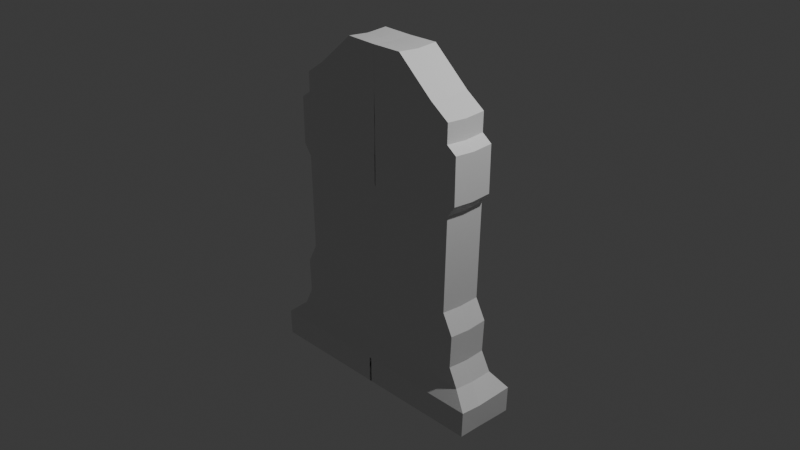 # Source: tombstone_v1.blend  (saved by Blender 4.0.36; exported with 4.5.12 LTS)
import bpy
from mathutils import Matrix  # noqa: F401  (used for matrix-valued properties, if any)

bpy.ops.wm.read_factory_settings(use_empty=True)
scene = bpy.context.scene
scene.name = 'Scene'

# ---- collections
col_collection = bpy.data.collections.new('Collection'); scene.collection.children.link(col_collection)

# ---- materials (node trees are filled in below, after node groups)
mat_material = bpy.data.materials.new('Material')
mat_material.alpha_threshold = 0.0
mat_material.use_transparent_shadow = False
mat_material.roughness = 0.5
mat_material.line_color = (0.0, 0.0, 0.0, 1.0)

# ---- material node trees
mat_material.use_nodes = True; mat_material.node_tree.nodes.clear()
_N = mat_material.node_tree.nodes; _L = mat_material.node_tree.links
n0 = _N.new('ShaderNodeOutputMaterial'); n0.name = 'Material Output'; n0.location = (300, 300)
n1 = _N.new('ShaderNodeBsdfPrincipled'); n1.name = 'Principled BSDF'; n1.location = (10, 300)
n1.inputs[3].default_value = 1.45
_L.new(n1.outputs[0], n0.inputs[0])
n0.is_active_output = True

# ---- world
world_world = bpy.data.worlds.new('World'); scene.world = world_world
world_world.use_nodes = True; world_world.node_tree.nodes.clear()
_N = world_world.node_tree.nodes; _L = world_world.node_tree.links
n0 = _N.new('ShaderNodeOutputWorld'); n0.name = 'World Output'; n0.location = (300, 300)
n1 = _N.new('ShaderNodeBackground'); n1.name = 'Background'; n1.location = (10, 300)
n1.inputs[0].default_value = (0.05088, 0.05088, 0.05088, 1.0)
_L.new(n1.outputs[0], n0.inputs[0])
n0.is_active_output = True
world_world.color = (0.05088, 0.05088, 0.05088)
world_world.use_sun_shadow = False
world_world.sun_shadow_jitter_overblur = 0.0

# ---- cameras
cam_camera = bpy.data.cameras.new('Camera')
cam_camera.clip_end = 100.0
cam_camera.ortho_scale = 7.314

# ---- lights
light_light = bpy.data.lights.new('Light', 'POINT')
light_light.transmission_factor = 0.0
light_light.use_soft_falloff = False
light_light.energy = 1000.0
light_light.shadow_soft_size = 0.1
light_light.shadow_maximum_resolution = 0.006
light_light.use_absolute_resolution = True

# ---- meshes
me_cube = bpy.data.meshes.new('Cube')
me_cube.from_pydata([(0.01397, -1.0, -1.0), (-1.051, -1.0, 1.534), (-1.0, -1.0, -1.0), (-1.024, -1.0, 0.3613), (-1.151, -1.0, -1.0), (-1.144, -1.0, 1.67), (-1.419, -1.0, -1.0), (-0.0003229, -1.0, 2.973), (-0.9666, -1.003, -0.2845), (-1.237, -1.039, -0.5148), (-1.13, -1.0, -0.2842), (-1.148, -1.0, 0.1199), (-1.148, -1.0, 2.237), (-1.031, -1.0, 2.326), (-1.034, -1.0, 2.564), (-0.8057, -1.0, 2.73), (-0.0002455, -1.0, 3.125), (-0.3644, -1.0, 3.132), (0.01317, -1.028, -0.5126), (0.01312, -1.515, -0.6845), (0.01397, -1.515, -1.0), (-1.0, -1.515, -1.0), (-1.429, -1.515, -0.682), (-1.151, -1.515, -1.0), (-1.419, -1.515, -1.0), (-1.074, -1.021, -0.5185), (-0.9785, -1.014, 0.1159), (-0.8401, -1.036, 0.3637), (-0.8687, -1.0, 1.537), (-0.9712, -1.0, 1.679), (-0.9716, -1.0, 2.215), (-0.8596, -1.0, 2.31), (-0.8586, -1.0, 2.503), (-0.5891, -1.0, 2.7), (-0.2743, -1.0, 2.981), (0.01251, -1.006, -0.2861), (-0.9662, -0.8469, -0.2851), (0.01296, -0.9231, -0.2867), (-0.9781, -0.7628, 0.1153), (-0.8397, -0.7841, 0.3632), (-0.8682, -0.7485, 1.536), (0.00762, -0.7485, 1.526), (0.008509, -0.7485, 1.678), (0.005005, -0.7485, 2.245), (0.004429, -0.7485, 2.338), (0.001761, -0.7485, 2.577), (-3.576e-05, -0.7485, 2.737), (8.367e-05, -0.7485, 2.972), (-0.9708, -0.7485, 1.679), (-0.9712, -0.7485, 2.214), (-0.8592, -0.7485, 2.309), (-0.8581, -0.7485, 2.503), (-0.5887, -0.7485, 2.7), (-0.2739, -0.7485, 2.98), (-0.8692, -0.8544, -0.2852), (-0.8743, -0.8152, 0.1092), (4.273e-05, -0.7485, 2.892), (-0.7303, -0.8193, 0.3592), (-0.7614, -0.7521, 1.544), (-0.8819, -0.7485, 1.707), (-0.8819, -0.7485, 2.187), (-0.742, -0.7485, 2.298), (-0.742, -0.7485, 2.49), (-0.4893, -0.7485, 2.666), (-0.2367, -0.7485, 2.896), (-0.8709, -0.8412, -0.1524), (0.01257, -0.9102, -0.1525), (0.00762, -0.7485, 1.526), (0.008509, -0.7485, 1.678), (0.005005, -0.7485, 2.245), (0.004429, -0.7485, 2.338), (0.001761, -0.7485, 2.577), (-3.576e-05, -0.7485, 2.737), (4.273e-05, -0.7485, 2.892), (-0.8709, -0.8412, -0.1524), (-0.8743, -0.8152, 0.1092), (-0.7303, -0.8193, 0.3592), (-0.7614, -0.7521, 1.544), (-0.8819, -0.7485, 1.707), (-0.8819, -0.7485, 2.187), (-0.742, -0.7485, 2.298), (-0.742, -0.7485, 2.49), (-0.4893, -0.7485, 2.666), (-0.2367, -0.7485, 2.896), (0.01257, -0.9102, -0.1525), (0.007486, -0.8656, 1.527), (0.008375, -0.8884, 1.678), (0.00487, -0.8884, 2.245), (0.004294, -0.8884, 2.338), (0.001626, -0.8884, 2.577), (-0.0001706, -0.8884, 2.738), (-9.208e-05, -0.8884, 2.892), (-0.8711, -0.9812, -0.1521), (-0.8744, -0.9552, 0.1095), (-0.7304, -0.9593, 0.3595), (-0.7615, -0.892, 1.544), (-0.882, -0.8884, 1.708), (-0.882, -0.8884, 2.187), (-0.7421, -0.8884, 2.298), (-0.7421, -0.8884, 2.49), (-0.4895, -0.8884, 2.667), (-0.2369, -0.8884, 2.896), (0.01243, -1.027, -0.1522), (-1.051, 0.1903, 1.519), (-1.024, 0.1903, 0.352), (-1.237, 0.2026, -0.5263), (-1.13, 0.1905, -0.2998), (-1.147, 0.1903, 0.1008), (0.01407, 0.3136, -0.5286), (-1.143, 0.1903, 1.655), (0.007941, 0.1903, 1.512), (0.00883, 0.1903, 1.663), (-1.147, 0.1903, 2.222), (0.005326, 0.1903, 2.23), (-1.03, 0.1903, 2.31), (0.004749, 0.1903, 2.323), (0.002081, 0.1903, 2.562), (-1.033, 0.1903, 2.549), (-0.8049, 0.1903, 2.715), (0.0002846, 0.1903, 2.723), (-0.3637, 0.1903, 3.117), (0.0004813, 0.1903, 3.11), (0.01469, 0.6716, -0.9938), (-0.9993, 0.6716, -0.9938), (0.01383, 0.6716, -0.6922), (-1.15, 0.6716, -0.9938), (-1.418, 0.6716, -0.9938), (-1.428, 0.6716, -0.7016), (-1.052, 1.419, 1.542), (-1.025, 1.419, 0.3748), (-1.238, 1.431, -0.5035), (-1.131, 1.419, -0.277), (-1.148, 1.419, 0.1236), (0.01297, 1.542, -0.5058), (-1.145, 1.419, 1.678), (0.006838, 1.419, 1.535), (0.007727, 1.419, 1.686), (-1.148, 1.419, 2.245), (0.004223, 1.419, 2.253), (-1.031, 1.419, 2.333), (0.003647, 1.419, 2.346), (0.0009781, 1.419, 2.585), (-1.034, 1.419, 2.572), (-0.806, 1.419, 2.738), (-0.0008182, 1.419, 2.746), (-0.3648, 1.419, 3.14), (-0.0006214, 1.419, 3.133), (0.01359, 1.9, -0.9922), (-1.0, 1.9, -0.9922), (0.01273, 1.9, -0.6693), (-1.151, 1.9, -0.9922), (-1.42, 1.9, -0.9922), (-1.429, 1.9, -0.6787)], [], [(124, 108, 18, 0, 122), (6, 4, 23, 24), (12, 112, 109, 5), (4, 125, 123, 2), (2, 123, 122, 0), (9, 25, 8, 26, 27, 28, 29, 30, 31, 32, 33, 34, 7, 16, 17, 15, 14, 13, 12, 5, 1, 3, 11, 10), (10, 106, 105, 9), (19, 22, 24, 23, 21, 20), (3, 104, 107, 11), (13, 114, 112, 12), (6, 126, 125, 4), (22, 127, 126, 6, 24), (0, 18, 19, 20), (5, 109, 103, 1), (18, 108, 110, 41, 66, 37, 35), (42, 111, 113, 43), (14, 117, 114, 13), (15, 118, 117, 14), (18, 25, 9, 22, 19), (4, 2, 21, 23), (17, 120, 118, 15), (45, 116, 119, 46), (46, 119, 121, 16, 7, 47, 56), (16, 121, 120, 17), (41, 110, 111, 42), (2, 0, 20, 21), (9, 105, 127, 22), (35, 8, 25, 18), (33, 32, 51, 52), (11, 107, 106, 10), (47, 53, 52, 51, 50, 49, 48, 40, 39, 38, 55, 57, 58, 59, 60, 61, 62, 63, 64, 56), (28, 27, 39, 40), (34, 33, 52, 53), (7, 34, 53, 47), (29, 28, 40, 48), (30, 29, 48, 49), (8, 35, 37, 54, 36), (31, 30, 49, 50), (32, 31, 50, 51), (26, 8, 36, 38), (27, 26, 38, 39), (43, 113, 115, 44), (44, 115, 116, 45), (80, 79, 97, 98), (54, 65, 55, 38, 36), (66, 41, 67, 84), (66, 65, 54, 37), (44, 45, 71, 70), (60, 59, 78, 79), (65, 66, 84, 74), (45, 46, 72, 71), (61, 60, 79, 80), (55, 65, 74, 75), (46, 56, 73, 72), (62, 61, 80, 81), (63, 62, 81, 82), (64, 63, 82, 83), (41, 42, 68, 67), (57, 55, 75, 76), (56, 64, 83, 73), (58, 57, 76, 77), (42, 43, 69, 68), (43, 44, 70, 69), (59, 58, 77, 78), (91, 101, 100, 99, 98, 97, 96, 95, 94, 93, 92, 102, 85, 86, 87, 88, 89, 90), (71, 72, 90, 89), (81, 80, 98, 99), (72, 73, 91, 90), (82, 81, 99, 100), (75, 74, 92, 93), (83, 82, 100, 101), (76, 75, 93, 94), (67, 68, 86, 85), (73, 83, 101, 91), (77, 76, 94, 95), (68, 69, 87, 86), (84, 67, 85, 102), (78, 77, 95, 96), (69, 70, 88, 87), (74, 84, 102, 92), (79, 78, 96, 97), (70, 71, 89, 88), (108, 124, 149, 133), (115, 113, 138, 140), (121, 119, 144, 146), (1, 103, 104, 3), (133, 130, 131, 132, 129, 128, 134, 137, 139, 142, 143, 145, 146, 144, 141, 140, 138, 136, 135), (152, 149, 147, 148, 150, 151), (130, 133, 149, 152), (107, 104, 129, 132), (122, 123, 148, 147), (116, 115, 140, 141), (110, 108, 133, 135), (124, 122, 147, 149), (114, 117, 142, 139), (103, 109, 134, 128), (123, 125, 150, 148), (117, 118, 143, 142), (111, 110, 135, 136), (125, 126, 151, 150), (119, 116, 141, 144), (109, 112, 137, 134), (126, 127, 152, 151), (104, 103, 128, 129), (120, 121, 146, 145), (113, 111, 136, 138), (105, 106, 131, 130), (118, 120, 145, 143), (112, 114, 139, 137), (127, 105, 130, 152), (106, 107, 132, 131)])
_uv = me_cube.uv_layers.new(name='UVMap')
_uv.uv.foreach_set('vector', [0.4069, 0.5, 0.4069, 0.5, 0.4062, 0.75, 0.375, 0.75, 0.375, 0.5, 0.125, 0.75, 0.125, 0.75, 0.125, 0.75, 0.125, 0.75, 0.625, 0.0, 0.625, 0.25, 0.625, 0.25, 0.625, 0.0, 0.125, 0.75, 0.125, 0.5, 0.125, 0.5, 0.125, 0.75, 0.125, 0.75, 0.125, 0.5, 0.375, 0.5, 0.375, 0.75, 0.4397, 1.0, 0.4353, 0.9674, 0.4587, 0.9563, 0.5118, 0.9686, 0.5277, 0.9486, 0.6107, 0.9548, 0.6186, 0.9711, 0.6221, 0.9757, 0.6212, 0.9618, 0.6228, 0.974, 0.6227, 0.9523, 0.6238, 0.9013, 0.625, 0.75, 0.625, 0.75, 0.625, 1.0, 0.625, 1.0, 0.625, 1.0, 0.625, 1.0, 0.625, 1.0, 0.625, 1.0, 0.625, 1.0, 0.5413, 1.0, 0.5258, 1.0, 0.4622, 1.0, 0.4622, 0.0, 0.4611, 0.25, 0.4391, 0.25, 0.4397, 0.0, 0.4062, 0.75, 0.4397, 1.0, 0.375, 1.0, 0.375, 1.0, 0.375, 1.0, 0.375, 0.75, 0.5413, 0.0, 0.542, 0.25, 0.5253, 0.25, 0.5258, 0.0, 0.625, 0.0, 0.625, 0.25, 0.625, 0.25, 0.625, 0.0, 0.125, 0.75, 0.125, 0.5, 0.125, 0.5, 0.125, 0.75, 0.4397, 0.0, 0.4391, 0.25, 0.375, 0.25, 0.375, 0.0, 0.375, 0.0, 0.375, 0.75, 0.4062, 0.75, 0.4062, 0.75, 0.375, 0.75, 0.625, 0.0, 0.625, 0.25, 0.625, 0.25, 0.625, 0.0, 0.4062, 0.75, 0.4069, 0.5, 0.625, 0.5, 0.625, 0.75, 0.4449, 0.75, 0.4305, 0.75, 0.4305, 0.75, 0.625, 0.75, 0.625, 0.5, 0.625, 0.5, 0.625, 0.75, 0.625, 0.0, 0.625, 0.25, 0.625, 0.25, 0.625, 0.0, 0.625, 0.0, 0.625, 0.25, 0.625, 0.25, 0.625, 0.0, 0.4062, 0.75, 0.4353, 0.9674, 0.4397, 1.0, 0.4397, 1.0, 0.4062, 0.75, 0.125, 0.75, 0.125, 0.75, 0.125, 0.75, 0.125, 0.75, 0.625, 0.0, 0.625, 0.25, 0.625, 0.25, 0.625, 0.0, 0.625, 0.75, 0.625, 0.5, 0.625, 0.5, 0.625, 0.75, 0.625, 0.75, 0.625, 0.5, 0.625, 0.5, 0.625, 0.75, 0.625, 0.75, 0.625, 0.75, 0.625, 0.75, 0.625, 0.75, 0.625, 0.5, 0.875, 0.5, 0.875, 0.75, 0.625, 0.75, 0.625, 0.5, 0.625, 0.5, 0.625, 0.75, 0.125, 0.75, 0.375, 0.75, 0.375, 0.75, 0.125, 0.75, 0.4397, 0.0, 0.4391, 0.25, 0.4391, 0.25, 0.4397, 0.0, 0.4305, 0.75, 0.4587, 0.9563, 0.4353, 0.9674, 0.4062, 0.75, 0.6227, 0.9523, 0.6228, 0.974, 0.6228, 0.974, 0.6227, 0.9523, 0.5258, 0.0, 0.5253, 0.25, 0.4611, 0.25, 0.4622, 0.0, 0.625, 0.75, 0.6238, 0.9013, 0.6227, 0.9523, 0.6228, 0.974, 0.6212, 0.9618, 0.6221, 0.9757, 0.6186, 0.9711, 0.6107, 0.9548, 0.5277, 0.9486, 0.5118, 0.9686, 0.504, 0.9456, 0.5207, 0.9204, 0.6055, 0.9298, 0.6157, 0.9533, 0.6205, 0.9589, 0.6197, 0.9383, 0.6216, 0.9528, 0.6219, 0.9193, 0.6233, 0.866, 0.625, 0.75, 0.6107, 0.9548, 0.5277, 0.9486, 0.5277, 0.9486, 0.6107, 0.9548, 0.6238, 0.9013, 0.6227, 0.9523, 0.6227, 0.9523, 0.6238, 0.9013, 0.625, 0.75, 0.6238, 0.9013, 0.6238, 0.9013, 0.625, 0.75, 0.6186, 0.9711, 0.6107, 0.9548, 0.6107, 0.9548, 0.6186, 0.9711, 0.6221, 0.9757, 0.6186, 0.9711, 0.6186, 0.9711, 0.6221, 0.9757, 0.4587, 0.9563, 0.4305, 0.75, 0.4305, 0.75, 0.4559, 0.9358, 0.4587, 0.9563, 0.6212, 0.9618, 0.6221, 0.9757, 0.6221, 0.9757, 0.6212, 0.9618, 0.6228, 0.974, 0.6212, 0.9618, 0.6212, 0.9618, 0.6228, 0.974, 0.5118, 0.9686, 0.4587, 0.9563, 0.4587, 0.9563, 0.5118, 0.9686, 0.5277, 0.9486, 0.5118, 0.9686, 0.5118, 0.9686, 0.5277, 0.9486, 0.625, 0.75, 0.625, 0.5, 0.625, 0.5, 0.625, 0.75, 0.625, 0.75, 0.625, 0.5, 0.625, 0.5, 0.625, 0.75, 0.6197, 0.9383, 0.6205, 0.9589, 0.6205, 0.9589, 0.6197, 0.9383, 0.4559, 0.9358, 0.4721, 0.9391, 0.504, 0.9456, 0.5118, 0.9686, 0.4587, 0.9563, 0.4449, 0.75, 0.625, 0.75, 0.625, 0.75, 0.4449, 0.75, 0.4449, 0.75, 0.4721, 0.9391, 0.4559, 0.9358, 0.4305, 0.75, 0.625, 0.75, 0.625, 0.75, 0.625, 0.75, 0.625, 0.75, 0.6205, 0.9589, 0.6157, 0.9533, 0.6157, 0.9533, 0.6205, 0.9589, 0.4721, 0.9391, 0.4449, 0.75, 0.4449, 0.75, 0.4721, 0.9391, 0.625, 0.75, 0.625, 0.75, 0.625, 0.75, 0.625, 0.75, 0.6197, 0.9383, 0.6205, 0.9589, 0.6205, 0.9589, 0.6197, 0.9383, 0.504, 0.9456, 0.4721, 0.9391, 0.4721, 0.9391, 0.504, 0.9456, 0.625, 0.75, 0.625, 0.75, 0.625, 0.75, 0.625, 0.75, 0.6216, 0.9528, 0.6197, 0.9383, 0.6197, 0.9383, 0.6216, 0.9528, 0.6219, 0.9193, 0.6216, 0.9528, 0.6216, 0.9528, 0.6219, 0.9193, 0.6233, 0.866, 0.6219, 0.9193, 0.6219, 0.9193, 0.6233, 0.866, 0.625, 0.75, 0.625, 0.75, 0.625, 0.75, 0.625, 0.75, 0.5207, 0.9204, 0.504, 0.9456, 0.504, 0.9456, 0.5207, 0.9204, 0.625, 0.75, 0.6233, 0.866, 0.6233, 0.866, 0.625, 0.75, 0.6055, 0.9298, 0.5207, 0.9204, 0.5207, 0.9204, 0.6055, 0.9298, 0.625, 0.75, 0.625, 0.75, 0.625, 0.75, 0.625, 0.75, 0.625, 0.75, 0.625, 0.75, 0.625, 0.75, 0.625, 0.75, 0.6157, 0.9533, 0.6055, 0.9298, 0.6055, 0.9298, 0.6157, 0.9533, 0.625, 0.75, 0.6233, 0.866, 0.6219, 0.9193, 0.6216, 0.9528, 0.6197, 0.9383, 0.6205, 0.9589, 0.6157, 0.9533, 0.6055, 0.9298, 0.5207, 0.9204, 0.504, 0.9456, 0.4721, 0.9391, 0.4449, 0.75, 0.625, 0.75, 0.625, 0.75, 0.625, 0.75, 0.625, 0.75, 0.625, 0.75, 0.625, 0.75, 0.625, 0.75, 0.625, 0.75, 0.625, 0.75, 0.625, 0.75, 0.6216, 0.9528, 0.6197, 0.9383, 0.6197, 0.9383, 0.6216, 0.9528, 0.625, 0.75, 0.625, 0.75, 0.625, 0.75, 0.625, 0.75, 0.6219, 0.9193, 0.6216, 0.9528, 0.6216, 0.9528, 0.6219, 0.9193, 0.504, 0.9456, 0.4721, 0.9391, 0.4721, 0.9391, 0.504, 0.9456, 0.6233, 0.866, 0.6219, 0.9193, 0.6219, 0.9193, 0.6233, 0.866, 0.5207, 0.9204, 0.504, 0.9456, 0.504, 0.9456, 0.5207, 0.9204, 0.625, 0.75, 0.625, 0.75, 0.625, 0.75, 0.625, 0.75, 0.625, 0.75, 0.6233, 0.866, 0.6233, 0.866, 0.625, 0.75, 0.6055, 0.9298, 0.5207, 0.9204, 0.5207, 0.9204, 0.6055, 0.9298, 0.625, 0.75, 0.625, 0.75, 0.625, 0.75, 0.625, 0.75, 0.4449, 0.75, 0.625, 0.75, 0.625, 0.75, 0.4449, 0.75, 0.6157, 0.9533, 0.6055, 0.9298, 0.6055, 0.9298, 0.6157, 0.9533, 0.625, 0.75, 0.625, 0.75, 0.625, 0.75, 0.625, 0.75, 0.4721, 0.9391, 0.4449, 0.75, 0.4449, 0.75, 0.4721, 0.9391, 0.6205, 0.9589, 0.6157, 0.9533, 0.6157, 0.9533, 0.6205, 0.9589, 0.625, 0.75, 0.625, 0.75, 0.625, 0.75, 0.625, 0.75, 0.4069, 0.5, 0.4069, 0.5, 0.4069, 0.5, 0.4069, 0.5, 0.625, 0.5, 0.625, 0.5, 0.625, 0.5, 0.625, 0.5, 0.625, 0.5, 0.625, 0.5, 0.625, 0.5, 0.625, 0.5, 0.625, 0.0, 0.625, 0.25, 0.542, 0.25, 0.5413, 0.0, 0.4069, 0.5, 0.4391, 0.25, 0.4611, 0.25, 0.5253, 0.25, 0.542, 0.25, 0.625, 0.25, 0.625, 0.25, 0.625, 0.25, 0.625, 0.25, 0.625, 0.25, 0.625, 0.25, 0.625, 0.25, 0.625, 0.5, 0.625, 0.5, 0.625, 0.5, 0.625, 0.5, 0.625, 0.5, 0.625, 0.5, 0.625, 0.5, 0.4391, 0.25, 0.4069, 0.5, 0.375, 0.5, 0.375, 0.25, 0.375, 0.25, 0.375, 0.25, 0.4391, 0.25, 0.4069, 0.5, 0.4069, 0.5, 0.4391, 0.25, 0.5253, 0.25, 0.542, 0.25, 0.542, 0.25, 0.5253, 0.25, 0.375, 0.5, 0.125, 0.5, 0.125, 0.5, 0.375, 0.5, 0.625, 0.5, 0.625, 0.5, 0.625, 0.5, 0.625, 0.5, 0.625, 0.5, 0.4069, 0.5, 0.4069, 0.5, 0.625, 0.5, 0.4069, 0.5, 0.375, 0.5, 0.375, 0.5, 0.4069, 0.5, 0.625, 0.25, 0.625, 0.25, 0.625, 0.25, 0.625, 0.25, 0.625, 0.25, 0.625, 0.25, 0.625, 0.25, 0.625, 0.25, 0.125, 0.5, 0.125, 0.5, 0.125, 0.5, 0.125, 0.5, 0.625, 0.25, 0.625, 0.25, 0.625, 0.25, 0.625, 0.25, 0.625, 0.5, 0.625, 0.5, 0.625, 0.5, 0.625, 0.5, 0.125, 0.5, 0.125, 0.5, 0.125, 0.5, 0.125, 0.5, 0.625, 0.5, 0.625, 0.5, 0.625, 0.5, 0.625, 0.5, 0.625, 0.25, 0.625, 0.25, 0.625, 0.25, 0.625, 0.25, 0.375, 0.25, 0.4391, 0.25, 0.4391, 0.25, 0.375, 0.25, 0.542, 0.25, 0.625, 0.25, 0.625, 0.25, 0.542, 0.25, 0.875, 0.5, 0.625, 0.5, 0.625, 0.5, 0.875, 0.5, 0.625, 0.5, 0.625, 0.5, 0.625, 0.5, 0.625, 0.5, 0.4391, 0.25, 0.4611, 0.25, 0.4611, 0.25, 0.4391, 0.25, 0.625, 0.25, 0.625, 0.25, 0.625, 0.25, 0.625, 0.25, 0.625, 0.25, 0.625, 0.25, 0.625, 0.25, 0.625, 0.25, 0.4391, 0.25, 0.4391, 0.25, 0.4391, 0.25, 0.4391, 0.25, 0.4611, 0.25, 0.5253, 0.25, 0.5253, 0.25, 0.4611, 0.25])
me_cube.materials.append(mat_material)
me_cube.use_mirror_vertex_groups = False
me_cube.update()

# ---- objects
ob_cube = bpy.data.objects.new('Cube', me_cube)
ob_light = bpy.data.objects.new('Light', light_light)
ob_camera = bpy.data.objects.new('Camera', cam_camera)
ob_empty = bpy.data.objects.new('Empty', None)

# ---- transforms, parenting, visibility, modifiers, constraints
ob_cube.location = (-0.009451, -0.04095, -0.8981)
ob_cube.rotation_euler = (0.0, 0.0, 3.142)
ob_cube.scale = (0.9394, 0.1922, 0.8909)
ob_cube.lock_rotations_4d = False
ob_cube.empty_display_type = 'ARROWS'
ob_cube.lineart.crease_threshold = 0.0
_m = ob_cube.modifiers.new('Mirror', 'MIRROR')
ob_light.location = (4.076, 1.005, 5.904)
ob_light.rotation_euler = (0.6503, 0.05522, 1.866)
ob_light.lock_rotations_4d = False
ob_light.empty_display_type = 'ARROWS'
ob_light.color = (0.0, 0.0, 0.0, 0.0)
ob_light.lineart.crease_threshold = 0.0
ob_camera.location = (7.359, -6.926, 4.958)
ob_camera.rotation_euler = (1.109, 0.0, 0.8149)
ob_camera.lock_rotations_4d = False
ob_camera.empty_display_type = 'ARROWS'
ob_camera.color = (0.0, 0.0, 0.0, 0.0)
ob_camera.display_type = 'WIRE'
ob_camera.lineart.crease_threshold = 0.0
ob_empty.location = (3.136, 5.793e-07, -4.311)
ob_empty.rotation_euler = (1.571, 0.0, 0.0)
ob_empty.scale = (2.773, 2.773, 2.773)
ob_empty.empty_display_type = 'IMAGE'
ob_empty.empty_display_size = 5.0

# ---- collection membership
col_collection.objects.link(ob_cube)
col_collection.objects.link(ob_light)
col_collection.objects.link(ob_camera)
col_collection.objects.link(ob_empty)

# ---- scene / render settings (as saved in the file)
scene.camera = ob_camera
scene.frame_start = 1; scene.frame_end = 250; scene.frame_set(1)
scene.render.engine = 'BLENDER_EEVEE_NEXT'
scene.cycles.sampling_pattern = 'TABULATED_SOBOL'
bpy.context.view_layer.update()
